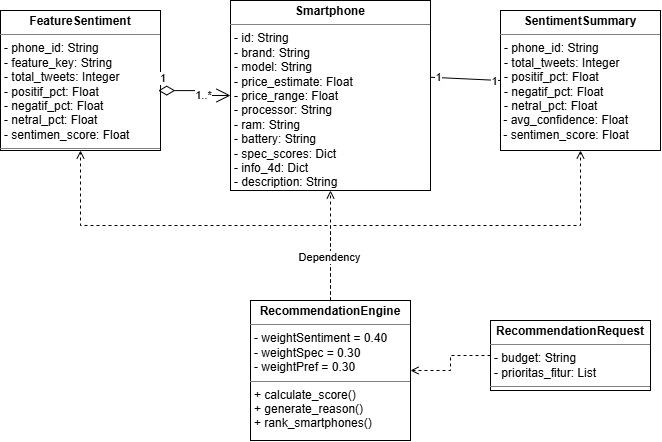

The diagram above was exported from draw.io. Its source (the exported page's mxGraphModel, read from the mxfile embedded in the PNG):
<mxGraphModel dx="1030" dy="561" grid="1" gridSize="10" guides="1" tooltips="1" connect="1" arrows="1" fold="1" page="1" pageScale="1" pageWidth="827" pageHeight="1169" math="0" shadow="0">
  <root>
    <mxCell id="0" />
    <mxCell id="1" parent="0" />
    <mxCell id="tzpqFbNguwsH0cAtgSrJ-20" parent="1" style="verticalAlign=top;align=left;overflow=fill;html=1;whiteSpace=wrap;" value="&lt;p style=&quot;margin:0px;margin-top:4px;text-align:center;&quot;&gt;&lt;b&gt;FeatureSentiment&lt;/b&gt;&lt;/p&gt;&lt;hr size=&quot;1&quot; style=&quot;border-style:solid;&quot;&gt;&lt;p style=&quot;margin:0px;margin-left:4px;&quot;&gt;&lt;span style=&quot;background-color: transparent; color: light-dark(rgb(0, 0, 0), rgb(255, 255, 255));&quot;&gt;-&amp;nbsp;&lt;/span&gt;&lt;span style=&quot;background-color: transparent;&quot;&gt;phone_id: String&lt;/span&gt;&lt;/p&gt;&lt;p style=&quot;margin:0px;margin-left:4px;&quot;&gt;- feature_key: String&lt;/p&gt;&lt;p style=&quot;margin:0px;margin-left:4px;&quot;&gt;- total_tweets: Integer&lt;/p&gt;&lt;p style=&quot;margin: 0px 0px 0px 4px;&quot;&gt;&lt;span style=&quot;background-color: transparent; color: light-dark(rgb(0, 0, 0), rgb(255, 255, 255));&quot;&gt;-&amp;nbsp;&lt;/span&gt;&lt;span style=&quot;background-color: transparent;&quot;&gt;positif_pct: Float&lt;/span&gt;&lt;/p&gt;&lt;p style=&quot;margin: 0px 0px 0px 4px;&quot;&gt;- negatif_pct: Float&lt;/p&gt;&lt;p style=&quot;margin: 0px 0px 0px 4px;&quot;&gt;- netral_pct: Float&lt;/p&gt;&lt;div&gt;&lt;p style=&quot;margin: 0px 0px 0px 4px;&quot;&gt;&lt;span style=&quot;background-color: transparent; color: light-dark(rgb(0, 0, 0), rgb(255, 255, 255));&quot;&gt;-&amp;nbsp;&lt;/span&gt;&lt;span style=&quot;background-color: transparent;&quot;&gt;sentimen_score: Float&lt;/span&gt;&lt;/p&gt;&lt;/div&gt;&lt;hr size=&quot;1&quot; style=&quot;border-style:solid;&quot;&gt;&lt;p style=&quot;margin:0px;margin-left:4px;&quot;&gt;&lt;br&gt;&lt;/p&gt;" vertex="1">
      <mxGeometry height="140" width="160" x="30" y="460" as="geometry" />
    </mxCell>
    <mxCell id="tzpqFbNguwsH0cAtgSrJ-21" parent="1" style="verticalAlign=top;align=left;overflow=fill;html=1;whiteSpace=wrap;" value="&lt;p style=&quot;margin:0px;margin-top:4px;text-align:center;&quot;&gt;&lt;b&gt;SentimentSummary&lt;/b&gt;&lt;/p&gt;&lt;hr size=&quot;1&quot; style=&quot;border-style:solid;&quot;&gt;&lt;p style=&quot;margin:0px;margin-left:4px;&quot;&gt;- phone_id: String&lt;/p&gt;&lt;p style=&quot;margin:0px;margin-left:4px;&quot;&gt;- total_tweets: Integer&lt;/p&gt;&lt;p style=&quot;margin:0px;margin-left:4px;&quot;&gt;- positif_pct: Float&lt;/p&gt;&lt;p style=&quot;margin:0px;margin-left:4px;&quot;&gt;-&amp;nbsp;&lt;span style=&quot;background-color: transparent; color: light-dark(rgb(0, 0, 0), rgb(255, 255, 255));&quot;&gt;negatif_pct: Float&lt;/span&gt;&lt;/p&gt;&lt;p style=&quot;margin:0px;margin-left:4px;&quot;&gt;-&amp;nbsp;&lt;span style=&quot;background-color: transparent; color: light-dark(rgb(0, 0, 0), rgb(255, 255, 255));&quot;&gt;netral_pct: Float&lt;/span&gt;&lt;/p&gt;&lt;div&gt;&amp;nbsp;- avg_confidence: Float&lt;/div&gt;&lt;div&gt;&amp;nbsp;- sentimen_score: Float&lt;/div&gt;" vertex="1">
      <mxGeometry height="140" width="160" x="530" y="460" as="geometry" />
    </mxCell>
    <mxCell id="tzpqFbNguwsH0cAtgSrJ-22" parent="1" style="verticalAlign=top;align=left;overflow=fill;html=1;whiteSpace=wrap;" value="&lt;p style=&quot;margin:0px;margin-top:4px;text-align:center;&quot;&gt;&lt;b&gt;Smartphone&lt;/b&gt;&lt;/p&gt;&lt;hr size=&quot;1&quot; style=&quot;border-style:solid;&quot;&gt;&lt;p style=&quot;margin:0px;margin-left:4px;&quot;&gt;- id: String&lt;/p&gt;&lt;p style=&quot;margin:0px;margin-left:4px;&quot;&gt;- brand: String&lt;/p&gt;&lt;p style=&quot;margin:0px;margin-left:4px;&quot;&gt;- model: String&lt;/p&gt;&lt;p style=&quot;margin:0px;margin-left:4px;&quot;&gt;- price_estimate: Float&lt;/p&gt;&lt;p style=&quot;margin:0px;margin-left:4px;&quot;&gt;- price_range: Float&lt;/p&gt;&lt;p style=&quot;margin:0px;margin-left:4px;&quot;&gt;- processor: String&lt;/p&gt;&lt;p style=&quot;margin:0px;margin-left:4px;&quot;&gt;- ram: String&lt;/p&gt;&lt;p style=&quot;margin:0px;margin-left:4px;&quot;&gt;- battery: String&lt;/p&gt;&lt;p style=&quot;margin:0px;margin-left:4px;&quot;&gt;- spec_scores: Dict&lt;/p&gt;&lt;p style=&quot;margin:0px;margin-left:4px;&quot;&gt;- info_4d: Dict&lt;/p&gt;&lt;p style=&quot;margin:0px;margin-left:4px;&quot;&gt;- description: String&lt;/p&gt;&lt;hr size=&quot;1&quot; style=&quot;border-style:solid;&quot;&gt;&lt;p style=&quot;margin:0px;margin-left:4px;&quot;&gt;&lt;br&gt;&lt;/p&gt;" vertex="1">
      <mxGeometry height="190" width="200" x="260" y="450" as="geometry" />
    </mxCell>
    <mxCell id="tzpqFbNguwsH0cAtgSrJ-23" parent="1" style="verticalAlign=top;align=left;overflow=fill;html=1;whiteSpace=wrap;" value="&lt;p style=&quot;margin:0px;margin-top:4px;text-align:center;&quot;&gt;&lt;b&gt;RecommendationRequest&lt;/b&gt;&lt;/p&gt;&lt;hr size=&quot;1&quot; style=&quot;border-style:solid;&quot;&gt;&lt;p style=&quot;margin:0px;margin-left:4px;&quot;&gt;-&amp;nbsp;&lt;span style=&quot;background-color: transparent;&quot;&gt;budget: String&lt;/span&gt;&lt;/p&gt;&lt;p style=&quot;margin:0px;margin-left:4px;&quot;&gt;&lt;span style=&quot;background-color: transparent; color: light-dark(rgb(0, 0, 0), rgb(255, 255, 255));&quot;&gt;-&amp;nbsp;&lt;/span&gt;&lt;span style=&quot;background-color: transparent;&quot;&gt;prioritas_fitur: List&lt;/span&gt;&lt;/p&gt;&lt;hr size=&quot;1&quot; style=&quot;border-style:solid;&quot;&gt;&lt;p style=&quot;margin:0px;margin-left:4px;&quot;&gt;&lt;br&gt;&lt;/p&gt;" vertex="1">
      <mxGeometry height="70" width="160" x="520" y="770" as="geometry" />
    </mxCell>
    <mxCell id="w9pQyDrF3XvgKMp5QNlx-1" parent="1" style="verticalAlign=top;align=left;overflow=fill;html=1;whiteSpace=wrap;" value="&lt;p style=&quot;margin:0px;margin-top:4px;text-align:center;&quot;&gt;&lt;b&gt;RecommendationEngine&lt;/b&gt;&lt;/p&gt;&lt;hr size=&quot;1&quot; style=&quot;border-style:solid;&quot;&gt;&lt;p style=&quot;margin:0px;margin-left:4px;&quot;&gt;- weightSentiment = 0.40&lt;/p&gt;&lt;p style=&quot;margin:0px;margin-left:4px;&quot;&gt;- weightSpec = 0.30&lt;/p&gt;&lt;p style=&quot;margin:0px;margin-left:4px;&quot;&gt;- weightPref = 0.30&lt;/p&gt;&lt;hr size=&quot;1&quot; style=&quot;border-style:solid;&quot;&gt;&lt;p style=&quot;margin:0px;margin-left:4px;&quot;&gt;+ calculate_score()&lt;/p&gt;&lt;p style=&quot;margin:0px;margin-left:4px;&quot;&gt;+ generate_reason()&lt;/p&gt;&lt;p style=&quot;margin:0px;margin-left:4px;&quot;&gt;+ rank_smartphones()&lt;/p&gt;" vertex="1">
      <mxGeometry height="140" width="160" x="280" y="750" as="geometry" />
    </mxCell>
    <mxCell id="w9pQyDrF3XvgKMp5QNlx-2" edge="1" parent="1" source="tzpqFbNguwsH0cAtgSrJ-22" style="endArrow=none;html=1;rounded=0;entryX=0;entryY=0.5;entryDx=0;entryDy=0;exitX=1.002;exitY=0.404;exitDx=0;exitDy=0;exitPerimeter=0;" target="tzpqFbNguwsH0cAtgSrJ-21" value="">
      <mxGeometry height="50" relative="1" width="50" as="geometry">
        <mxPoint x="390" y="720" as="sourcePoint" />
        <mxPoint x="440" y="670" as="targetPoint" />
      </mxGeometry>
    </mxCell>
    <mxCell id="w9pQyDrF3XvgKMp5QNlx-3" connectable="0" parent="w9pQyDrF3XvgKMp5QNlx-2" style="edgeLabel;html=1;align=center;verticalAlign=middle;resizable=0;points=[];" value="1" vertex="1">
      <mxGeometry relative="1" x="0.8193" y="-1" as="geometry">
        <mxPoint as="offset" />
      </mxGeometry>
    </mxCell>
    <mxCell id="w9pQyDrF3XvgKMp5QNlx-4" connectable="0" parent="w9pQyDrF3XvgKMp5QNlx-2" style="edgeLabel;html=1;align=center;verticalAlign=middle;resizable=0;points=[];" value="1" vertex="1">
      <mxGeometry relative="1" x="-0.7931" y="1" as="geometry">
        <mxPoint as="offset" />
      </mxGeometry>
    </mxCell>
    <mxCell id="w9pQyDrF3XvgKMp5QNlx-5" edge="1" parent="1" source="tzpqFbNguwsH0cAtgSrJ-20" style="endArrow=open;html=1;endSize=12;startArrow=diamondThin;startSize=14;startFill=0;edgeStyle=orthogonalEdgeStyle;align=left;verticalAlign=bottom;rounded=0;exitX=0.986;exitY=0.572;exitDx=0;exitDy=0;exitPerimeter=0;" target="tzpqFbNguwsH0cAtgSrJ-22" value="1">
      <mxGeometry relative="1" x="-1" y="3" as="geometry">
        <mxPoint x="250" y="560" as="sourcePoint" />
        <mxPoint x="410" y="560" as="targetPoint" />
      </mxGeometry>
    </mxCell>
    <mxCell id="w9pQyDrF3XvgKMp5QNlx-8" connectable="0" parent="w9pQyDrF3XvgKMp5QNlx-5" style="edgeLabel;html=1;align=center;verticalAlign=middle;resizable=0;points=[];" value="1..*" vertex="1">
      <mxGeometry relative="1" x="0.2897" y="1" as="geometry">
        <mxPoint as="offset" />
      </mxGeometry>
    </mxCell>
    <mxCell id="w9pQyDrF3XvgKMp5QNlx-9" edge="1" parent="1" source="w9pQyDrF3XvgKMp5QNlx-1" style="html=1;labelBackgroundColor=#ffffff;jettySize=auto;orthogonalLoop=1;fontSize=14;rounded=0;jumpStyle=gap;edgeStyle=orthogonalEdgeStyle;startArrow=none;endArrow=open;dashed=1;strokeWidth=1;" target="tzpqFbNguwsH0cAtgSrJ-22" value="">
      <mxGeometry height="48" relative="1" width="48" as="geometry">
        <mxPoint x="310" y="718" as="sourcePoint" />
        <mxPoint x="360" y="680" as="targetPoint" />
      </mxGeometry>
    </mxCell>
    <mxCell id="w9pQyDrF3XvgKMp5QNlx-10" edge="1" parent="1" source="w9pQyDrF3XvgKMp5QNlx-1" style="html=1;labelBackgroundColor=#ffffff;jettySize=auto;orthogonalLoop=1;fontSize=14;rounded=0;jumpStyle=gap;edgeStyle=orthogonalEdgeStyle;startArrow=none;endArrow=open;dashed=1;strokeWidth=1;exitX=0.5;exitY=0;exitDx=0;exitDy=0;entryX=0.5;entryY=1;entryDx=0;entryDy=0;" target="tzpqFbNguwsH0cAtgSrJ-21" value="">
      <mxGeometry height="48" relative="1" width="48" as="geometry">
        <mxPoint x="310" y="718" as="sourcePoint" />
        <mxPoint x="358" y="670" as="targetPoint" />
      </mxGeometry>
    </mxCell>
    <mxCell id="w9pQyDrF3XvgKMp5QNlx-11" edge="1" parent="1" source="w9pQyDrF3XvgKMp5QNlx-1" style="html=1;labelBackgroundColor=#ffffff;jettySize=auto;orthogonalLoop=1;fontSize=14;rounded=0;jumpStyle=gap;edgeStyle=orthogonalEdgeStyle;startArrow=none;endArrow=open;dashed=1;strokeWidth=1;exitX=0.5;exitY=0;exitDx=0;exitDy=0;entryX=0.5;entryY=1;entryDx=0;entryDy=0;" target="tzpqFbNguwsH0cAtgSrJ-20" value="">
      <mxGeometry height="48" relative="1" width="48" as="geometry">
        <mxPoint x="310" y="718" as="sourcePoint" />
        <mxPoint x="358" y="670" as="targetPoint" />
      </mxGeometry>
    </mxCell>
    <mxCell id="w9pQyDrF3XvgKMp5QNlx-13" connectable="0" parent="w9pQyDrF3XvgKMp5QNlx-11" style="edgeLabel;html=1;align=center;verticalAlign=middle;resizable=0;points=[];" value="Dependency" vertex="1">
      <mxGeometry relative="1" x="-0.779" y="2" as="geometry">
        <mxPoint as="offset" />
      </mxGeometry>
    </mxCell>
    <mxCell id="w9pQyDrF3XvgKMp5QNlx-12" edge="1" parent="1" source="tzpqFbNguwsH0cAtgSrJ-23" style="html=1;labelBackgroundColor=#ffffff;jettySize=auto;orthogonalLoop=1;fontSize=14;rounded=0;jumpStyle=gap;edgeStyle=orthogonalEdgeStyle;startArrow=none;endArrow=open;dashed=1;strokeWidth=1;exitX=0;exitY=0.5;exitDx=0;exitDy=0;" target="w9pQyDrF3XvgKMp5QNlx-1" value="">
      <mxGeometry height="48" relative="1" width="48" as="geometry">
        <mxPoint x="310" y="718" as="sourcePoint" />
        <mxPoint x="358" y="670" as="targetPoint" />
      </mxGeometry>
    </mxCell>
  </root>
</mxGraphModel>